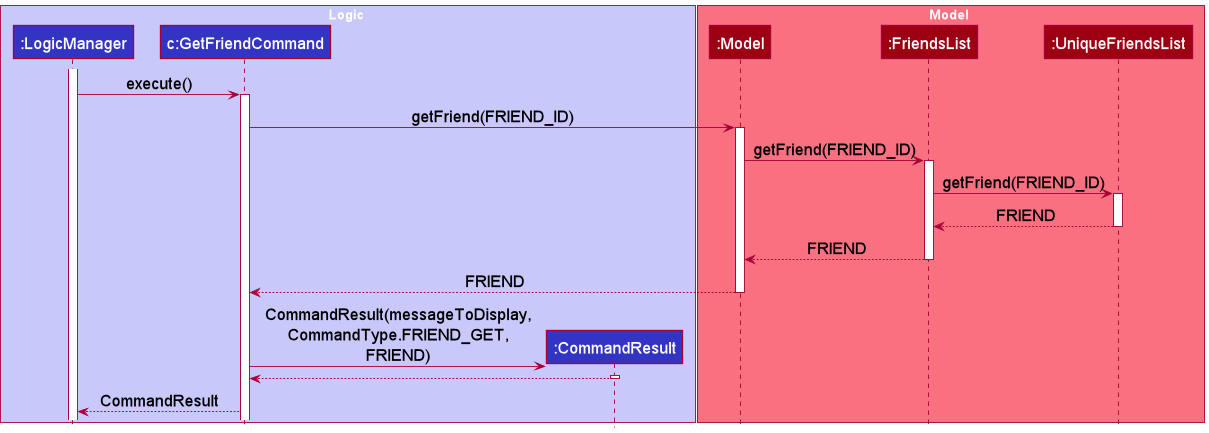

The diagram above was rendered by PlantUML. Its source (embedded in the PNG):
@startuml
!include style.puml
skinparam defaultFontSize 18
skinparam maxMessageSize 10

box Logic LOGIC_COLOR_T1

participant ":LogicManager" as LogicManager LOGIC_COLOR
participant "c:GetFriendCommand" as GetFriendCommand LOGIC_COLOR
participant ":CommandResult" as CommandResult LOGIC_COLOR
end box

box Model MODEL_COLOR_T1
participant ":Model" as Model MODEL_COLOR
participant ":FriendsList" as FriendsList MODEL_COLOR
participant ":UniqueFriendsList" as UniqueFriendsList MODEL_COLOR

end box

activate LogicManager

LogicManager -> GetFriendCommand : execute()
activate GetFriendCommand

GetFriendCommand -> Model : getFriend(FRIEND_ID)
activate Model

Model -> FriendsList: getFriend(FRIEND_ID)
activate FriendsList

FriendsList -> UniqueFriendsList : getFriend(FRIEND_ID)
activate UniqueFriendsList

UniqueFriendsList --> FriendsList : FRIEND
deactivate UniqueFriendsList

FriendsList  --> Model : FRIEND
deactivate FriendsList

Model --> GetFriendCommand : FRIEND
deactivate Model

create CommandResult
GetFriendCommand -> CommandResult : CommandResult(messageToDisplay, CommandType.FRIEND_GET, FRIEND)
activate CommandResult

CommandResult --> GetFriendCommand
deactivate CommandResult

GetFriendCommand --> LogicManager : CommandResult

@enduml